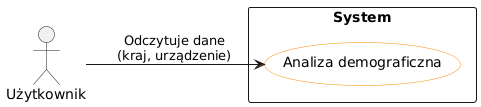

The diagram above was rendered by PlantUML. Its source (embedded in the PNG):
@startuml
left to right direction
skinparam usecase {
  BackgroundColor LightOrange
  BorderColor DarkOrange
}

actor "Użytkownik" as User

rectangle System {
  usecase "Analiza demograficzna" as UC8
}

User --> UC8 : Odczytuje dane\n(kraj, urządzenie)
@enduml